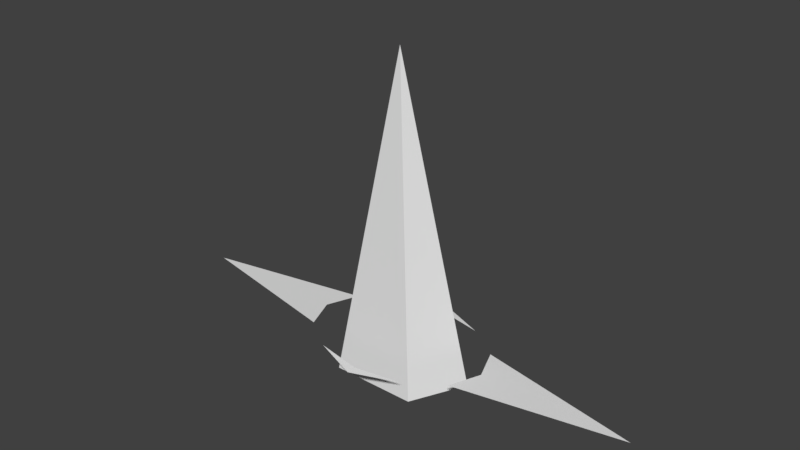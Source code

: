 # Source: Flash3.blend  (saved by Blender 2.79.0; exported with 4.5.12 LTS)
import bpy
from mathutils import Matrix  # noqa: F401  (used for matrix-valued properties, if any)

bpy.ops.wm.read_factory_settings(use_empty=True)
scene = bpy.context.scene
scene.name = 'Scene'

# ---- collections
col_collection_1 = bpy.data.collections.new('Collection 1'); scene.collection.children.link(col_collection_1)

# ---- world
world_world = bpy.data.worlds.new('World'); scene.world = world_world
world_world.color = (0.05088, 0.05088, 0.05088)
world_world.use_sun_shadow = False
world_world.sun_shadow_jitter_overblur = 0.0
world_world.cycles.sampling_method = 'MANUAL'

# ---- meshes
me_cone = bpy.data.meshes.new('Cone')
me_cone.from_pydata([(0.2319, 0.05102, -0.002623), (-0.5593, 0.1231, 0.1306), (0.1433, -0.1336, -0.002623), (-0.3457, -0.3222, 0.1306), (-0.1433, -0.1336, -0.002623), (0.3457, -0.3222, 0.1306), (-3.839e-09, -1.356e-07, 2.715), (0.5593, 0.1231, 0.1306), (-0.2319, 0.05102, -0.002623), (-3.839e-09, 0.3982, 0.1306), (-3.839e-09, 0.1651, -0.002623), (-4.168e-09, 0.5191, 0.385), (-0.3833, 0.4495, 0.385), (-0.6638, 0.2595, 0.385), (-0.7665, -2.269e-08, 0.385), (-0.6638, -0.2595, 0.385), (-0.3833, -0.4495, 0.385), (-1.199e-07, -0.5191, 0.385), (0.3833, -0.4495, 0.385), (0.6638, -0.2595, 0.385), (0.7665, -2.413e-07, 0.385), (0.6638, 0.2595, 0.385), (0.3833, 0.4495, 0.385), (1.991, -2.485e-07, 0.385), (-1.449e-07, -0.5962, 0.385), (-1.991, 3.38e-09, 0.385), (1.683e-07, 0.5962, 0.385)], [], [(3, 6, 1), (3, 1, 8, 4), (1, 9, 10, 8), (9, 6, 7), (1, 6, 9), (5, 3, 4, 2), (9, 7, 0, 10), (7, 5, 2, 0), (5, 6, 3), (7, 6, 5), (8, 10, 0, 2, 4), (20, 21, 23), (19, 20, 23), (17, 18, 24), (16, 17, 24), (14, 15, 25), (13, 14, 25), (22, 11, 26), (11, 12, 26)])
me_cone.use_remesh_preserve_volume = False
me_cone.use_remesh_preserve_attributes = False
me_cone.use_mirror_vertex_groups = False
me_cone.update()

# ---- objects
ob_cone = bpy.data.objects.new('Cone', me_cone)

# ---- transforms, parenting, visibility, modifiers, constraints
ob_cone.location = (0.0, 0.0, 0.0)
ob_cone.lineart.crease_threshold = 0.0

# ---- collection membership
col_collection_1.objects.link(ob_cone)

# ---- scene / render settings (as saved in the file)
scene.frame_start = 1; scene.frame_end = 250; scene.frame_set(1)
scene.render.engine = 'BLENDER_EEVEE_NEXT'
scene.render.resolution_percentage = 50
scene.render.dither_intensity = 0.0
scene.cycles.use_denoising = False
scene.cycles.samples = 128
scene.cycles.sampling_pattern = 'TABULATED_SOBOL'
scene.cycles.use_adaptive_sampling = False
scene.cycles.use_light_tree = False
scene.cycles.blur_glossy = 0.0
scene.cycles.sample_clamp_indirect = 0.0
scene.view_settings.view_transform = 'Standard'
bpy.context.view_layer.update()

# ---- added for rendering (the .blend has no active camera and no usable light): camera, sun
cam_auto = bpy.data.cameras.new('AutoCamera')
cam_auto.lens = 50.0
cam_auto.sensor_width = 36.0
cam_auto.clip_end = 1000.0
ob_auto_camera = bpy.data.objects.new('AutoCamera', cam_auto)
scene.collection.objects.link(ob_auto_camera)
ob_auto_camera.location = (4.59478, -5.51374, 5.03204)
ob_auto_camera.rotation_euler = (1.09748, -7.21219e-08, 0.694738)
scene.camera = ob_auto_camera
light_auto_sun = bpy.data.lights.new('AutoSun', 'SUN')
light_auto_sun.energy = 3.0
light_auto_sun.angle = 0.0523599
ob_auto_sun = bpy.data.objects.new('AutoSun', light_auto_sun)
scene.collection.objects.link(ob_auto_sun)
ob_auto_sun.rotation_euler = (0.872665, 0.174533, 0.523599)
bpy.context.view_layer.update()
